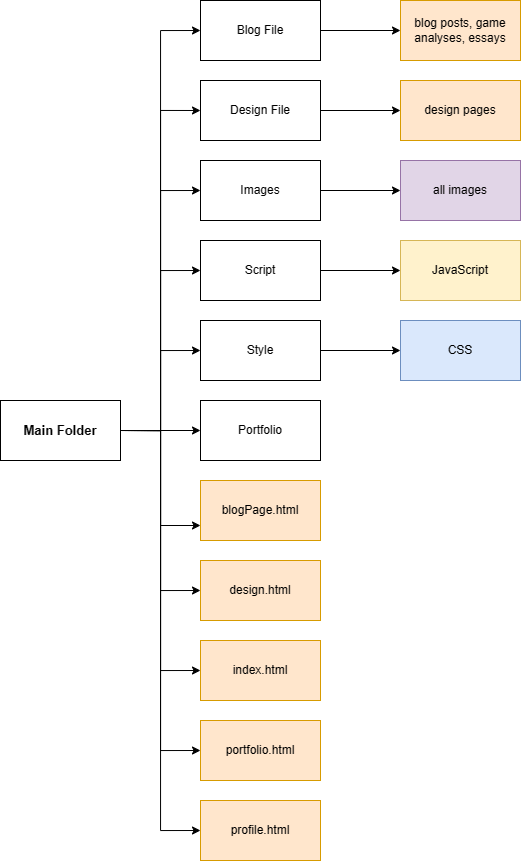

The diagram above was exported from draw.io. Its source (the exported page's mxGraphModel, read from the mxfile embedded in the PNG):
<mxGraphModel dx="1055" dy="563" grid="1" gridSize="10" guides="1" tooltips="1" connect="1" arrows="1" fold="1" page="1" pageScale="1" pageWidth="850" pageHeight="1100" math="0" shadow="0">
  <root>
    <mxCell id="0" />
    <mxCell id="1" parent="0" />
    <mxCell id="8QgDOF7fIz0INX-9_0-a-34" style="edgeStyle=orthogonalEdgeStyle;rounded=0;orthogonalLoop=1;jettySize=auto;html=1;exitX=1;exitY=0.5;exitDx=0;exitDy=0;entryX=0;entryY=0.5;entryDx=0;entryDy=0;" edge="1" parent="1" source="8QgDOF7fIz0INX-9_0-a-1" target="8QgDOF7fIz0INX-9_0-a-7">
      <mxGeometry relative="1" as="geometry" />
    </mxCell>
    <mxCell id="8QgDOF7fIz0INX-9_0-a-35" style="edgeStyle=orthogonalEdgeStyle;rounded=0;orthogonalLoop=1;jettySize=auto;html=1;exitX=1;exitY=0.5;exitDx=0;exitDy=0;entryX=0;entryY=0.75;entryDx=0;entryDy=0;" edge="1" parent="1" source="8QgDOF7fIz0INX-9_0-a-1" target="8QgDOF7fIz0INX-9_0-a-17">
      <mxGeometry relative="1" as="geometry" />
    </mxCell>
    <mxCell id="8QgDOF7fIz0INX-9_0-a-36" style="edgeStyle=orthogonalEdgeStyle;rounded=0;orthogonalLoop=1;jettySize=auto;html=1;exitX=1;exitY=0.5;exitDx=0;exitDy=0;entryX=0;entryY=0.5;entryDx=0;entryDy=0;" edge="1" parent="1" source="8QgDOF7fIz0INX-9_0-a-1" target="8QgDOF7fIz0INX-9_0-a-6">
      <mxGeometry relative="1" as="geometry" />
    </mxCell>
    <mxCell id="8QgDOF7fIz0INX-9_0-a-37" style="edgeStyle=orthogonalEdgeStyle;rounded=0;orthogonalLoop=1;jettySize=auto;html=1;exitX=1;exitY=0.5;exitDx=0;exitDy=0;entryX=0;entryY=0.5;entryDx=0;entryDy=0;" edge="1" parent="1" source="8QgDOF7fIz0INX-9_0-a-1" target="8QgDOF7fIz0INX-9_0-a-5">
      <mxGeometry relative="1" as="geometry" />
    </mxCell>
    <mxCell id="8QgDOF7fIz0INX-9_0-a-38" style="edgeStyle=orthogonalEdgeStyle;rounded=0;orthogonalLoop=1;jettySize=auto;html=1;exitX=1;exitY=0.5;exitDx=0;exitDy=0;entryX=0;entryY=0.5;entryDx=0;entryDy=0;" edge="1" parent="1" source="8QgDOF7fIz0INX-9_0-a-1" target="8QgDOF7fIz0INX-9_0-a-4">
      <mxGeometry relative="1" as="geometry" />
    </mxCell>
    <mxCell id="8QgDOF7fIz0INX-9_0-a-39" style="edgeStyle=orthogonalEdgeStyle;rounded=0;orthogonalLoop=1;jettySize=auto;html=1;exitX=1;exitY=0.5;exitDx=0;exitDy=0;entryX=0;entryY=0.5;entryDx=0;entryDy=0;" edge="1" parent="1" source="8QgDOF7fIz0INX-9_0-a-1" target="8QgDOF7fIz0INX-9_0-a-3">
      <mxGeometry relative="1" as="geometry" />
    </mxCell>
    <mxCell id="8QgDOF7fIz0INX-9_0-a-40" style="edgeStyle=orthogonalEdgeStyle;rounded=0;orthogonalLoop=1;jettySize=auto;html=1;exitX=1;exitY=0.5;exitDx=0;exitDy=0;entryX=0;entryY=0.5;entryDx=0;entryDy=0;" edge="1" parent="1" source="8QgDOF7fIz0INX-9_0-a-1" target="8QgDOF7fIz0INX-9_0-a-2">
      <mxGeometry relative="1" as="geometry" />
    </mxCell>
    <mxCell id="8QgDOF7fIz0INX-9_0-a-41" style="edgeStyle=orthogonalEdgeStyle;rounded=0;orthogonalLoop=1;jettySize=auto;html=1;exitX=1;exitY=0.5;exitDx=0;exitDy=0;entryX=0;entryY=0.5;entryDx=0;entryDy=0;" edge="1" parent="1" source="8QgDOF7fIz0INX-9_0-a-1" target="8QgDOF7fIz0INX-9_0-a-18">
      <mxGeometry relative="1" as="geometry" />
    </mxCell>
    <mxCell id="8QgDOF7fIz0INX-9_0-a-42" style="edgeStyle=orthogonalEdgeStyle;rounded=0;orthogonalLoop=1;jettySize=auto;html=1;exitX=1;exitY=0.5;exitDx=0;exitDy=0;entryX=0;entryY=0.5;entryDx=0;entryDy=0;" edge="1" parent="1" source="8QgDOF7fIz0INX-9_0-a-1" target="8QgDOF7fIz0INX-9_0-a-19">
      <mxGeometry relative="1" as="geometry" />
    </mxCell>
    <mxCell id="8QgDOF7fIz0INX-9_0-a-43" style="edgeStyle=orthogonalEdgeStyle;rounded=0;orthogonalLoop=1;jettySize=auto;html=1;exitX=1;exitY=0.5;exitDx=0;exitDy=0;entryX=0;entryY=0.5;entryDx=0;entryDy=0;" edge="1" parent="1" source="8QgDOF7fIz0INX-9_0-a-1" target="8QgDOF7fIz0INX-9_0-a-20">
      <mxGeometry relative="1" as="geometry" />
    </mxCell>
    <mxCell id="8QgDOF7fIz0INX-9_0-a-44" style="edgeStyle=orthogonalEdgeStyle;rounded=0;orthogonalLoop=1;jettySize=auto;html=1;exitX=1;exitY=0.5;exitDx=0;exitDy=0;entryX=0;entryY=0.5;entryDx=0;entryDy=0;" edge="1" parent="1" source="8QgDOF7fIz0INX-9_0-a-1" target="8QgDOF7fIz0INX-9_0-a-21">
      <mxGeometry relative="1" as="geometry" />
    </mxCell>
    <mxCell id="8QgDOF7fIz0INX-9_0-a-1" value="&lt;b&gt;&lt;font style=&quot;font-size: 13px;&quot;&gt;Main Folder&lt;/font&gt;&lt;/b&gt;" style="rounded=0;whiteSpace=wrap;html=1;" vertex="1" parent="1">
      <mxGeometry x="40" y="520" width="120" height="60" as="geometry" />
    </mxCell>
    <mxCell id="8QgDOF7fIz0INX-9_0-a-25" value="" style="edgeStyle=orthogonalEdgeStyle;rounded=0;orthogonalLoop=1;jettySize=auto;html=1;" edge="1" parent="1" source="8QgDOF7fIz0INX-9_0-a-2" target="8QgDOF7fIz0INX-9_0-a-24">
      <mxGeometry relative="1" as="geometry" />
    </mxCell>
    <mxCell id="8QgDOF7fIz0INX-9_0-a-2" value="Blog File" style="rounded=0;whiteSpace=wrap;html=1;" vertex="1" parent="1">
      <mxGeometry x="240" y="120" width="120" height="60" as="geometry" />
    </mxCell>
    <mxCell id="8QgDOF7fIz0INX-9_0-a-27" value="" style="edgeStyle=orthogonalEdgeStyle;rounded=0;orthogonalLoop=1;jettySize=auto;html=1;" edge="1" parent="1" source="8QgDOF7fIz0INX-9_0-a-3" target="8QgDOF7fIz0INX-9_0-a-26">
      <mxGeometry relative="1" as="geometry" />
    </mxCell>
    <mxCell id="8QgDOF7fIz0INX-9_0-a-3" value="Design File" style="rounded=0;whiteSpace=wrap;html=1;" vertex="1" parent="1">
      <mxGeometry x="240" y="200" width="120" height="60" as="geometry" />
    </mxCell>
    <mxCell id="8QgDOF7fIz0INX-9_0-a-29" value="" style="edgeStyle=orthogonalEdgeStyle;rounded=0;orthogonalLoop=1;jettySize=auto;html=1;" edge="1" parent="1" source="8QgDOF7fIz0INX-9_0-a-4" target="8QgDOF7fIz0INX-9_0-a-28">
      <mxGeometry relative="1" as="geometry" />
    </mxCell>
    <mxCell id="8QgDOF7fIz0INX-9_0-a-4" value="Images" style="rounded=0;whiteSpace=wrap;html=1;" vertex="1" parent="1">
      <mxGeometry x="240" y="280" width="120" height="60" as="geometry" />
    </mxCell>
    <mxCell id="8QgDOF7fIz0INX-9_0-a-31" value="" style="edgeStyle=orthogonalEdgeStyle;rounded=0;orthogonalLoop=1;jettySize=auto;html=1;" edge="1" parent="1" source="8QgDOF7fIz0INX-9_0-a-5" target="8QgDOF7fIz0INX-9_0-a-30">
      <mxGeometry relative="1" as="geometry" />
    </mxCell>
    <mxCell id="8QgDOF7fIz0INX-9_0-a-5" value="Script" style="rounded=0;whiteSpace=wrap;html=1;" vertex="1" parent="1">
      <mxGeometry x="240" y="360" width="120" height="60" as="geometry" />
    </mxCell>
    <mxCell id="8QgDOF7fIz0INX-9_0-a-33" value="" style="edgeStyle=orthogonalEdgeStyle;rounded=0;orthogonalLoop=1;jettySize=auto;html=1;" edge="1" parent="1" source="8QgDOF7fIz0INX-9_0-a-6" target="8QgDOF7fIz0INX-9_0-a-32">
      <mxGeometry relative="1" as="geometry" />
    </mxCell>
    <mxCell id="8QgDOF7fIz0INX-9_0-a-6" value="Style" style="rounded=0;whiteSpace=wrap;html=1;" vertex="1" parent="1">
      <mxGeometry x="240" y="440" width="120" height="60" as="geometry" />
    </mxCell>
    <mxCell id="8QgDOF7fIz0INX-9_0-a-7" value="Portfolio" style="rounded=0;whiteSpace=wrap;html=1;" vertex="1" parent="1">
      <mxGeometry x="240" y="520" width="120" height="60" as="geometry" />
    </mxCell>
    <mxCell id="8QgDOF7fIz0INX-9_0-a-17" value="blogPage.html" style="rounded=0;whiteSpace=wrap;html=1;fillColor=#ffe6cc;strokeColor=#d79b00;" vertex="1" parent="1">
      <mxGeometry x="240" y="600" width="120" height="60" as="geometry" />
    </mxCell>
    <mxCell id="8QgDOF7fIz0INX-9_0-a-18" value="design.html" style="rounded=0;whiteSpace=wrap;html=1;fillColor=#ffe6cc;strokeColor=#d79b00;" vertex="1" parent="1">
      <mxGeometry x="240" y="680" width="120" height="60" as="geometry" />
    </mxCell>
    <mxCell id="8QgDOF7fIz0INX-9_0-a-19" value="index.html" style="rounded=0;whiteSpace=wrap;html=1;fillColor=#ffe6cc;strokeColor=#d79b00;" vertex="1" parent="1">
      <mxGeometry x="240" y="760" width="120" height="60" as="geometry" />
    </mxCell>
    <mxCell id="8QgDOF7fIz0INX-9_0-a-20" value="portfolio.html" style="rounded=0;whiteSpace=wrap;html=1;fillColor=#ffe6cc;strokeColor=#d79b00;" vertex="1" parent="1">
      <mxGeometry x="240" y="840" width="120" height="60" as="geometry" />
    </mxCell>
    <mxCell id="8QgDOF7fIz0INX-9_0-a-21" value="profile.html" style="rounded=0;whiteSpace=wrap;html=1;fillColor=#ffe6cc;strokeColor=#d79b00;" vertex="1" parent="1">
      <mxGeometry x="240" y="920" width="120" height="60" as="geometry" />
    </mxCell>
    <mxCell id="8QgDOF7fIz0INX-9_0-a-24" value="blog posts, game analyses, essays" style="rounded=0;whiteSpace=wrap;html=1;fillColor=#ffe6cc;strokeColor=#d79b00;" vertex="1" parent="1">
      <mxGeometry x="440" y="120" width="120" height="60" as="geometry" />
    </mxCell>
    <mxCell id="8QgDOF7fIz0INX-9_0-a-26" value="design pages" style="rounded=0;whiteSpace=wrap;html=1;fillColor=#ffe6cc;strokeColor=#d79b00;" vertex="1" parent="1">
      <mxGeometry x="440" y="200" width="120" height="60" as="geometry" />
    </mxCell>
    <mxCell id="8QgDOF7fIz0INX-9_0-a-28" value="all images" style="rounded=0;whiteSpace=wrap;html=1;fillColor=#e1d5e7;strokeColor=#9673a6;" vertex="1" parent="1">
      <mxGeometry x="440" y="280" width="120" height="60" as="geometry" />
    </mxCell>
    <mxCell id="8QgDOF7fIz0INX-9_0-a-30" value="JavaScript" style="rounded=0;whiteSpace=wrap;html=1;fillColor=#fff2cc;strokeColor=#d6b656;" vertex="1" parent="1">
      <mxGeometry x="440" y="360" width="120" height="60" as="geometry" />
    </mxCell>
    <mxCell id="8QgDOF7fIz0INX-9_0-a-32" value="CSS" style="rounded=0;whiteSpace=wrap;html=1;fillColor=#dae8fc;strokeColor=#6c8ebf;" vertex="1" parent="1">
      <mxGeometry x="440" y="440" width="120" height="60" as="geometry" />
    </mxCell>
  </root>
</mxGraphModel>